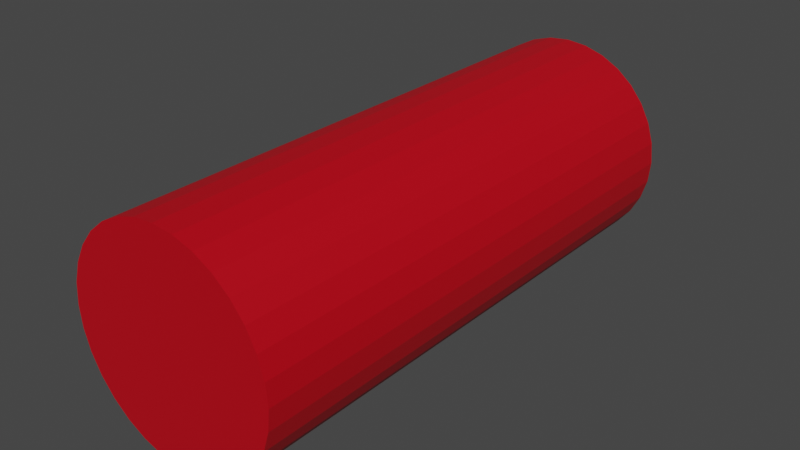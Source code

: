 # Source: Tubular.blend  (saved by Blender 3.6.11; exported with 4.5.12 LTS)
import bpy
from mathutils import Matrix  # noqa: F401  (used for matrix-valued properties, if any)

bpy.ops.wm.read_factory_settings(use_empty=True)
scene = bpy.context.scene
scene.name = 'Scene'

# ---- collections
col_collection = bpy.data.collections.new('Collection'); scene.collection.children.link(col_collection)

# ---- materials (node trees are filled in below, after node groups)
mat_rocketred_001 = bpy.data.materials.new('RocketRed.001')
mat_rocketred_001.use_transparent_shadow = False

# ---- material node trees
mat_rocketred_001.use_nodes = True; mat_rocketred_001.node_tree.nodes.clear()
_N = mat_rocketred_001.node_tree.nodes; _L = mat_rocketred_001.node_tree.links
n0 = _N.new('ShaderNodeBsdfPrincipled'); n0.name = 'Principled BSDF'; n0.location = (10, 300)
n0.distribution = 'GGX'
n0.subsurface_method = 'RANDOM_WALK_SKIN'
n0.inputs[0].default_value = (0.5277, 0.0, 0.008373, 1.0)
n0.inputs[3].default_value = 1.45
n0.inputs[14].default_value = (0.9145, 0.8189, 0.8204, 1.0)
n0.inputs[27].default_value = (0.0, 0.0, 0.0, 1.0)
n0.inputs[28].default_value = 1.0
n1 = _N.new('ShaderNodeOutputMaterial'); n1.name = 'Material Output'; n1.location = (300, 300)
_L.new(n0.outputs[0], n1.inputs[0])
n1.is_active_output = True

# ---- world
world_world = bpy.data.worlds.new('World'); scene.world = world_world
world_world.use_nodes = True; world_world.node_tree.nodes.clear()
_N = world_world.node_tree.nodes; _L = world_world.node_tree.links
n0 = _N.new('ShaderNodeOutputWorld'); n0.name = 'World Output'; n0.location = (300, 300)
n1 = _N.new('ShaderNodeBackground'); n1.name = 'Background'; n1.location = (10, 300)
n1.inputs[0].default_value = (0.05088, 0.05088, 0.05088, 1.0)
_L.new(n1.outputs[0], n0.inputs[0])
n0.is_active_output = True
world_world.color = (0.05088, 0.05088, 0.05088)
world_world.use_sun_shadow = False
world_world.sun_shadow_jitter_overblur = 0.0

# ---- meshes
me_cylinder = bpy.data.meshes.new('Cylinder')
me_cylinder.from_pydata([(0.0, 0.1, -0.25), (0.0, 0.1, 0.25), (0.01951, 0.09808, -0.25), (0.01951, 0.09808, 0.25), (0.03827, 0.09239, -0.25), (0.03827, 0.09239, 0.25), (0.05556, 0.08315, -0.25), (0.05556, 0.08315, 0.25), (0.07071, 0.07071, -0.25), (0.07071, 0.07071, 0.25), (0.08315, 0.05556, -0.25), (0.08315, 0.05556, 0.25), (0.09239, 0.03827, -0.25), (0.09239, 0.03827, 0.25), (0.09808, 0.01951, -0.25), (0.09808, 0.01951, 0.25), (0.1, 0.0, -0.25), (0.1, 0.0, 0.25), (0.09808, -0.01951, -0.25), (0.09808, -0.01951, 0.25), (0.09239, -0.03827, -0.25), (0.09239, -0.03827, 0.25), (0.08315, -0.05556, -0.25), (0.08315, -0.05556, 0.25), (0.07071, -0.07071, -0.25), (0.07071, -0.07071, 0.25), (0.05556, -0.08315, -0.25), (0.05556, -0.08315, 0.25), (0.03827, -0.09239, -0.25), (0.03827, -0.09239, 0.25), (0.01951, -0.09808, -0.25), (0.01951, -0.09808, 0.25), (0.0, -0.1, -0.25), (0.0, -0.1, 0.25), (-0.01951, -0.09808, -0.25), (-0.01951, -0.09808, 0.25), (-0.03827, -0.09239, -0.25), (-0.03827, -0.09239, 0.25), (-0.05556, -0.08315, -0.25), (-0.05556, -0.08315, 0.25), (-0.07071, -0.07071, -0.25), (-0.07071, -0.07071, 0.25), (-0.08315, -0.05556, -0.25), (-0.08315, -0.05556, 0.25), (-0.09239, -0.03827, -0.25), (-0.09239, -0.03827, 0.25), (-0.09808, -0.01951, -0.25), (-0.09808, -0.01951, 0.25), (-0.1, 0.0, -0.25), (-0.1, 0.0, 0.25), (-0.09808, 0.01951, -0.25), (-0.09808, 0.01951, 0.25), (-0.09239, 0.03827, -0.25), (-0.09239, 0.03827, 0.25), (-0.08315, 0.05556, -0.25), (-0.08315, 0.05556, 0.25), (-0.07071, 0.07071, -0.25), (-0.07071, 0.07071, 0.25), (-0.05556, 0.08315, -0.25), (-0.05556, 0.08315, 0.25), (-0.03827, 0.09239, -0.25), (-0.03827, 0.09239, 0.25), (-0.01951, 0.09808, -0.25), (-0.01951, 0.09808, 0.25)], [], [(0, 1, 3, 2), (2, 3, 5, 4), (4, 5, 7, 6), (6, 7, 9, 8), (8, 9, 11, 10), (10, 11, 13, 12), (12, 13, 15, 14), (14, 15, 17, 16), (16, 17, 19, 18), (18, 19, 21, 20), (20, 21, 23, 22), (22, 23, 25, 24), (24, 25, 27, 26), (26, 27, 29, 28), (28, 29, 31, 30), (30, 31, 33, 32), (32, 33, 35, 34), (34, 35, 37, 36), (36, 37, 39, 38), (38, 39, 41, 40), (40, 41, 43, 42), (42, 43, 45, 44), (44, 45, 47, 46), (46, 47, 49, 48), (48, 49, 51, 50), (50, 51, 53, 52), (52, 53, 55, 54), (54, 55, 57, 56), (56, 57, 59, 58), (58, 59, 61, 60), (3, 1, 63, 61, 59, 57, 55, 53, 51, 49, 47, 45, 43, 41, 39, 37, 35, 33, 31, 29, 27, 25, 23, 21, 19, 17, 15, 13, 11, 9, 7, 5), (60, 61, 63, 62), (62, 63, 1, 0), (0, 2, 4, 6, 8, 10, 12, 14, 16, 18, 20, 22, 24, 26, 28, 30, 32, 34, 36, 38, 40, 42, 44, 46, 48, 50, 52, 54, 56, 58, 60, 62)])
_uv = me_cylinder.uv_layers.new(name='UVMap')
_uv.uv.foreach_set('vector', [1.0, 0.5, 1.0, 1.0, 0.9688, 1.0, 0.9688, 0.5, 0.9688, 0.5, 0.9688, 1.0, 0.9375, 1.0, 0.9375, 0.5, 0.9375, 0.5, 0.9375, 1.0, 0.9062, 1.0, 0.9062, 0.5, 0.9062, 0.5, 0.9062, 1.0, 0.875, 1.0, 0.875, 0.5, 0.875, 0.5, 0.875, 1.0, 0.8438, 1.0, 0.8438, 0.5, 0.8438, 0.5, 0.8438, 1.0, 0.8125, 1.0, 0.8125, 0.5, 0.8125, 0.5, 0.8125, 1.0, 0.7812, 1.0, 0.7812, 0.5, 0.7812, 0.5, 0.7812, 1.0, 0.75, 1.0, 0.75, 0.5, 0.75, 0.5, 0.75, 1.0, 0.7188, 1.0, 0.7188, 0.5, 0.7188, 0.5, 0.7188, 1.0, 0.6875, 1.0, 0.6875, 0.5, 0.6875, 0.5, 0.6875, 1.0, 0.6562, 1.0, 0.6562, 0.5, 0.6562, 0.5, 0.6562, 1.0, 0.625, 1.0, 0.625, 0.5, 0.625, 0.5, 0.625, 1.0, 0.5938, 1.0, 0.5938, 0.5, 0.5938, 0.5, 0.5938, 1.0, 0.5625, 1.0, 0.5625, 0.5, 0.5625, 0.5, 0.5625, 1.0, 0.5312, 1.0, 0.5312, 0.5, 0.5312, 0.5, 0.5312, 1.0, 0.5, 1.0, 0.5, 0.5, 0.5, 0.5, 0.5, 1.0, 0.4688, 1.0, 0.4688, 0.5, 0.4688, 0.5, 0.4688, 1.0, 0.4375, 1.0, 0.4375, 0.5, 0.4375, 0.5, 0.4375, 1.0, 0.4062, 1.0, 0.4062, 0.5, 0.4062, 0.5, 0.4062, 1.0, 0.375, 1.0, 0.375, 0.5, 0.375, 0.5, 0.375, 1.0, 0.3438, 1.0, 0.3438, 0.5, 0.3438, 0.5, 0.3438, 1.0, 0.3125, 1.0, 0.3125, 0.5, 0.3125, 0.5, 0.3125, 1.0, 0.2812, 1.0, 0.2812, 0.5, 0.2812, 0.5, 0.2812, 1.0, 0.25, 1.0, 0.25, 0.5, 0.25, 0.5, 0.25, 1.0, 0.2188, 1.0, 0.2188, 0.5, 0.2188, 0.5, 0.2188, 1.0, 0.1875, 1.0, 0.1875, 0.5, 0.1875, 0.5, 0.1875, 1.0, 0.1562, 1.0, 0.1562, 0.5, 0.1562, 0.5, 0.1562, 1.0, 0.125, 1.0, 0.125, 0.5, 0.125, 0.5, 0.125, 1.0, 0.09375, 1.0, 0.09375, 0.5, 0.09375, 0.5, 0.09375, 1.0, 0.0625, 1.0, 0.0625, 0.5, 0.2968, 0.4854, 0.25, 0.49, 0.2032, 0.4854, 0.1582, 0.4717, 0.1167, 0.4496, 0.08029, 0.4197, 0.05045, 0.3833, 0.02827, 0.3418, 0.01461, 0.2968, 0.01, 0.25, 0.01461, 0.2032, 0.02827, 0.1582, 0.05045, 0.1167, 0.08029, 0.08029, 0.1167, 0.05045, 0.1582, 0.02827, 0.2032, 0.01461, 0.25, 0.01, 0.2968, 0.01461, 0.3418, 0.02827, 0.3833, 0.05045, 0.4197, 0.08029, 0.4496, 0.1167, 0.4717, 0.1582, 0.4854, 0.2032, 0.49, 0.25, 0.4854, 0.2968, 0.4717, 0.3418, 0.4496, 0.3833, 0.4197, 0.4197, 0.3833, 0.4496, 0.3418, 0.4717, 0.0625, 0.5, 0.0625, 1.0, 0.03125, 1.0, 0.03125, 0.5, 0.03125, 0.5, 0.03125, 1.0, 0.0, 1.0, 0.0, 0.5, 0.75, 0.49, 0.7968, 0.4854, 0.8418, 0.4717, 0.8833, 0.4496, 0.9197, 0.4197, 0.9496, 0.3833, 0.9717, 0.3418, 0.9854, 0.2968, 0.99, 0.25, 0.9854, 0.2032, 0.9717, 0.1582, 0.9496, 0.1167, 0.9197, 0.08029, 0.8833, 0.05045, 0.8418, 0.02827, 0.7968, 0.01461, 0.75, 0.01, 0.7032, 0.01461, 0.6582, 0.02827, 0.6167, 0.05045, 0.5803, 0.08029, 0.5504, 0.1167, 0.5283, 0.1582, 0.5146, 0.2032, 0.51, 0.25, 0.5146, 0.2968, 0.5283, 0.3418, 0.5504, 0.3833, 0.5803, 0.4197, 0.6167, 0.4496, 0.6582, 0.4717, 0.7032, 0.4854])
me_cylinder.materials.append(mat_rocketred_001)
me_cylinder.update()

# ---- objects
ob_cylinder = bpy.data.objects.new('Cylinder', me_cylinder)

# ---- transforms, parenting, visibility, modifiers, constraints
ob_cylinder.location = (0.0, -0.1143, 0.0)
ob_cylinder.rotation_euler = (1.571, 0.0, 0.0)

# ---- collection membership
col_collection.objects.link(ob_cylinder)

# ---- scene / render settings (as saved in the file)
scene.frame_start = 1; scene.frame_end = 250; scene.frame_set(5)
scene.render.engine = 'BLENDER_EEVEE_NEXT'
scene.cycles.sampling_pattern = 'TABULATED_SOBOL'
scene.view_settings.view_transform = 'Filmic'
bpy.context.view_layer.update()

# ---- added for rendering (the .blend has no active camera and no usable light): camera, sun
cam_auto = bpy.data.cameras.new('AutoCamera')
cam_auto.lens = 50.0
cam_auto.sensor_width = 36.0
cam_auto.clip_end = 1000.0
ob_auto_camera = bpy.data.objects.new('AutoCamera', cam_auto)
scene.collection.objects.link(ob_auto_camera)
ob_auto_camera.location = (0.531501, -0.752056, 0.425201)
ob_auto_camera.rotation_euler = (1.09748, -7.21219e-08, 0.694738)
scene.camera = ob_auto_camera
light_auto_sun = bpy.data.lights.new('AutoSun', 'SUN')
light_auto_sun.energy = 3.0
light_auto_sun.angle = 0.0523599
ob_auto_sun = bpy.data.objects.new('AutoSun', light_auto_sun)
scene.collection.objects.link(ob_auto_sun)
ob_auto_sun.rotation_euler = (0.872665, 0.174533, 0.523599)
bpy.context.view_layer.update()
